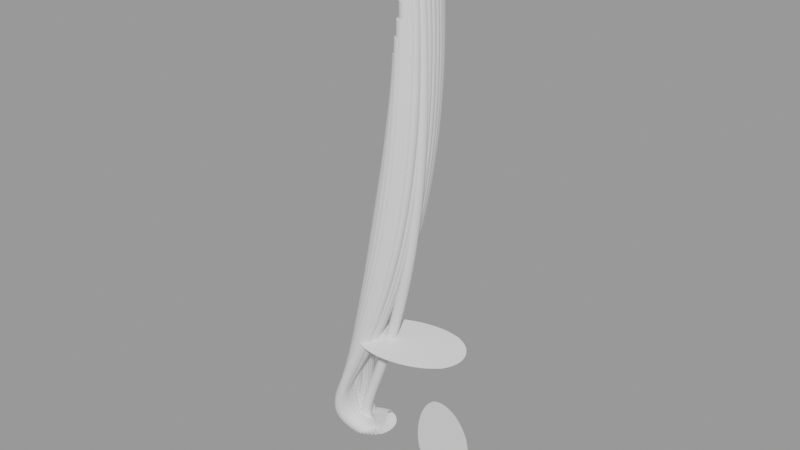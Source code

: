 # Source: muscle_geometry_nodes.blend  (saved by Blender 3.1.7; exported with 4.5.12 LTS)
import bpy
from mathutils import Matrix  # noqa: F401  (used for matrix-valued properties, if any)

bpy.ops.wm.read_factory_settings(use_empty=True)
scene = bpy.context.scene
scene.name = 'Scene'

# ---- collections
col_anatomiccharacter = bpy.data.collections.new('AnatomicCharacter'); scene.collection.children.link(col_anatomiccharacter)
col_joints = bpy.data.collections.new('Joints'); col_anatomiccharacter.children.link(col_joints)
col_bones = bpy.data.collections.new('Bones'); col_anatomiccharacter.children.link(col_bones)
col_muscle_control_points = bpy.data.collections.new('Muscle Control Points'); col_anatomiccharacter.children.link(col_muscle_control_points)
col_muscles = bpy.data.collections.new('Muscles'); col_anatomiccharacter.children.link(col_muscles)
col_skin = bpy.data.collections.new('Skin'); col_anatomiccharacter.children.link(col_skin)

# ---- node groups
ng_muscle_insertion_controlsurface = bpy.data.node_groups.new('Muscle.Insertion.ControlSurface', 'GeometryNodeTree')
_s = ng_muscle_insertion_controlsurface.interface.new_socket(name='Geometry', in_out='OUTPUT', socket_type='NodeSocketGeometry')
_s = ng_muscle_insertion_controlsurface.interface.new_socket(name='Geometry', in_out='INPUT', socket_type='NodeSocketGeometry')
_s = ng_muscle_insertion_controlsurface.interface.new_socket(name='Object', in_out='INPUT', socket_type='NodeSocketObject')
ng_muscle_insertion_controlsurface.is_modifier = True
_N = ng_muscle_insertion_controlsurface.nodes; _L = ng_muscle_insertion_controlsurface.links
n0 = _N.new('GeometryNodeInputPosition'); n0.name = 'Position'; n0.location = (-880, 200)
n1 = _N.new('GeometryNodeInputNormal'); n1.name = 'Normal'; n1.location = (-880, 80)
n1.legacy_corner_normals = True
n2 = _N.new('ShaderNodeVectorMath'); n2.name = 'Vector Math'; n2.location = (-680, 120)
n2.operation = 'SCALE'
n2.inputs[3].default_value = -1.0
n3 = _N.new('GeometryNodeRaycast'); n3.name = 'Raycast'; n3.location = (-440, 360)
n4 = _N.new('GeometryNodeSetPosition'); n4.name = 'Set Position'; n4.location = (-200, 400)
n5 = _N.new('NodeGroupOutput'); n5.name = 'Group Output'; n5.location = (40, 400)
n6 = _N.new('GeometryNodeObjectInfo'); n6.name = 'Object Info'; n6.location = (-680, 380)
n6.transform_space = 'RELATIVE'
n7 = _N.new('NodeGroupInput'); n7.name = 'Group Input'; n7.location = (-880, 600)
_L.new(n6.outputs[4], n3.inputs[0])
_L.new(n7.outputs[0], n4.inputs[0])
_L.new(n4.outputs[0], n5.inputs[0])
_L.new(n3.outputs[1], n4.inputs[2])
_L.new(n0.outputs[0], n3.inputs[2])
_L.new(n2.outputs[0], n3.inputs[3])
_L.new(n1.outputs[0], n2.inputs[0])
_L.new(n3.outputs[0], n4.inputs[1])
_L.new(n7.outputs[1], n6.inputs[0])
n5.is_active_output = True
ng_muscle_fibers = bpy.data.node_groups.new('Muscle.Fibers', 'GeometryNodeTree')
_s = ng_muscle_fibers.interface.new_socket(name='Geometry', in_out='OUTPUT', socket_type='NodeSocketGeometry')
_s = ng_muscle_fibers.interface.new_socket(name='Geometry', in_out='INPUT', socket_type='NodeSocketGeometry')
_s = ng_muscle_fibers.interface.new_socket(name='Insertion Surface 1', in_out='INPUT', socket_type='NodeSocketObject')
_s.default_value = None
_s = ng_muscle_fibers.interface.new_socket(name='Control Surface 1', in_out='INPUT', socket_type='NodeSocketObject')
_s.default_value = None
_s = ng_muscle_fibers.interface.new_socket(name='Insertion Surface 2', in_out='INPUT', socket_type='NodeSocketObject')
_s.default_value = None
_s = ng_muscle_fibers.interface.new_socket(name='Control Surface 2', in_out='INPUT', socket_type='NodeSocketObject')
_s.default_value = None
ng_muscle_fibers.is_modifier = True
# nodes of 'Muscle.Fibers' reference scene objects; filled in after objects exist

# ---- meshes
me_muscle_test_controlpoint1_surface = bpy.data.meshes.new('Muscle.Test.ControlPoint1.Surface')
me_muscle_test_controlpoint1_surface.from_pydata([(-1.0, -1.0, 0.0), (1.0, -1.0, 0.0), (-1.0, 1.0, 0.0), (1.0, 1.0, 0.0)], [], [(0, 1, 3, 2)])
_uv = me_muscle_test_controlpoint1_surface.uv_layers.new(name='UVMap')
_uv.uv.foreach_set('vector', [0.0, 0.0, 1.0, 0.0, 1.0, 1.0, 0.0, 1.0])
me_muscle_test_controlpoint1_surface.use_remesh_fix_poles = True
me_muscle_test_controlpoint1_surface.use_remesh_preserve_attributes = False
me_muscle_test_controlpoint1_surface.update()
me_muscle_test_controlpoint2_surface = bpy.data.meshes.new('Muscle.Test.ControlPoint2.Surface')
me_muscle_test_controlpoint2_surface.from_pydata([(-1.0, -1.0, 0.0), (1.0, -1.0, 0.0), (-1.0, 1.0, 0.0), (1.0, 1.0, 0.0)], [], [(0, 1, 3, 2)])
_uv = me_muscle_test_controlpoint2_surface.uv_layers.new(name='UVMap')
_uv.uv.foreach_set('vector', [0.0, 0.0, 1.0, 0.0, 1.0, 1.0, 0.0, 1.0])
me_muscle_test_controlpoint2_surface.use_remesh_fix_poles = True
me_muscle_test_controlpoint2_surface.use_remesh_preserve_attributes = False
me_muscle_test_controlpoint2_surface.update()
me_muscle_test_insertion1_surface = bpy.data.meshes.new('Muscle.Test.Insertion1.Surface')
me_muscle_test_insertion1_surface.from_pydata([(-1.0, -1.0, 0.0), (1.0, -1.0, 0.0), (-1.0, 1.0, 0.0), (1.0, 1.0, 0.0)], [], [(0, 1, 3, 2)])
_uv = me_muscle_test_insertion1_surface.uv_layers.new(name='UVMap')
_uv.uv.foreach_set('vector', [0.0, 0.0, 1.0, 0.0, 1.0, 1.0, 0.0, 1.0])
me_muscle_test_insertion1_surface.use_remesh_fix_poles = True
me_muscle_test_insertion1_surface.use_remesh_preserve_attributes = False
me_muscle_test_insertion1_surface.update()
me_muscle_test_insertion2_surface = bpy.data.meshes.new('Muscle.Test.Insertion2.Surface')
me_muscle_test_insertion2_surface.from_pydata([(-1.0, -1.0, 0.0), (1.0, -1.0, 0.0), (-1.0, 1.0, 0.0), (1.0, 1.0, 0.0)], [], [(0, 1, 3, 2)])
_uv = me_muscle_test_insertion2_surface.uv_layers.new(name='UVMap')
_uv.uv.foreach_set('vector', [0.0, 0.0, 1.0, 0.0, 1.0, 1.0, 0.0, 1.0])
me_muscle_test_insertion2_surface.use_remesh_fix_poles = True
me_muscle_test_insertion2_surface.use_remesh_preserve_attributes = False
me_muscle_test_insertion2_surface.update()

# ---- curves / text
cu_muscle_test_centercurve = bpy.data.curves.new('Muscle.Test.CenterCurve', 'CURVE')
cu_muscle_test_centercurve.dimensions = '3D'
_sp = cu_muscle_test_centercurve.splines.new('BEZIER'); _sp.bezier_points.add(1)
_sp.bezier_points.foreach_set('co', [-0.1067, 0.02471, 0.0, 0.8808, -0.1728, 0.0])
_sp.bezier_points.foreach_set('handle_left', [-2.526, 0.1094, 0.0, 2.643, 0.2326, 0.0])
_sp.bezier_points.foreach_set('handle_right', [2.312, -0.05994, 0.0, -0.881, -0.5782, 0.0])
for _p, _l, _r in zip(_sp.bezier_points, ['ALIGNED', 'ALIGNED'], ['ALIGNED', 'ALIGNED']): _p.handle_left_type = _l; _p.handle_right_type = _r
_sp.order_u = 0
_sp.order_v = 0
_sp.resolution_u = 56
cu_muscle_test_centercurve.use_path = True
cu_muscle_test_centercurve.resolution_u = 56
cu_muscle_test_centercurve.fill_mode = 'FULL'

# ---- objects
ob_muscle_test_controlpoint1 = bpy.data.objects.new('Muscle.Test.ControlPoint1', me_muscle_test_controlpoint1_surface)
ob_muscle_test_controlpoint2 = bpy.data.objects.new('Muscle.Test.ControlPoint2', me_muscle_test_controlpoint2_surface)
ob_muscle_test_insertion1 = bpy.data.objects.new('Muscle.Test.Insertion1', me_muscle_test_insertion1_surface)
ob_muscle_test_insertion2 = bpy.data.objects.new('Muscle.Test.Insertion2', me_muscle_test_insertion2_surface)
ob_muscle_test = bpy.data.objects.new('Muscle.Test', cu_muscle_test_centercurve)
_N = ng_muscle_fibers.nodes; _L = ng_muscle_fibers.links
n0 = _N.new('GeometryNodeObjectInfo'); n0.name = 'Object Info'; n0.location = (-960, -480)
n0.transform_space = 'RELATIVE'
n1 = _N.new('GeometryNodeObjectInfo'); n1.name = 'Object Info.003'; n1.location = (-960, -720)
n1.transform_space = 'RELATIVE'
n2 = _N.new('GeometryNodeObjectInfo'); n2.name = 'Object Info.002'; n2.location = (-960, -1200)
n2.transform_space = 'RELATIVE'
n3 = _N.new('NodeGroupInput'); n3.name = 'Group Input.001'; n3.location = (-1600, -800)
n4 = _N.new('GeometryNodeMeshToPoints'); n4.name = 'Mesh to Points.003'; n4.location = (-720, -720)
n4.inputs[3].default_value = 0.25
n5 = _N.new('GeometryNodeMeshToPoints'); n5.name = 'Mesh to Points.002'; n5.location = (-720, -1200)
n5.inputs[3].default_value = 0.25
n6 = _N.new('GeometryNodeMeshToPoints'); n6.name = 'Mesh to Points'; n6.location = (-720, -480)
n6.inputs[3].default_value = 0.25
n7 = _N.new('NodeGroupInput'); n7.name = 'Group Input'; n7.location = (-1600, 0)
n8 = _N.new('GeometryNodeSplineParameter'); n8.name = 'Spline Parameter'; n8.location = (-960, -220)
n9 = _N.new('ShaderNodeFloatCurve'); n9.name = 'Float Curve'; n9.location = (-760, 0)
_c = n9.mapping.curves[0]
while len(_c.points) > 2: _c.points.remove(_c.points[-1])
_c.points[0].location = (0.0, 0.15); _c.points[0].handle_type = 'AUTO'
_c.points[1].location = (0.50455, 0.4875); _c.points[1].handle_type = 'AUTO'
_p = _c.points.new(1.0, 0.1625); _p.handle_type = 'AUTO'
n9.mapping.update()
n10 = _N.new('GeometryNodeInstanceOnPoints'); n10.name = 'Instance on Points'; n10.location = (-160, 160)
n11 = _N.new('GeometryNodeSetCurveRadius'); n11.name = 'Set Curve Radius'; n11.location = (-420, 160)
n12 = _N.new('GeometryNodeRealizeInstances'); n12.name = 'Realize Instances.001'; n12.location = (160, 0)
n13 = _N.new('GeometryNodeSetPosition'); n13.name = 'Set Position'; n13.location = (480, 0)
n14 = _N.new('GeometryNodeSetCurveHandlePositions'); n14.name = 'Set Handle Positions.001'; n14.location = (720, 0)
n15 = _N.new('GeometryNodeSetPosition'); n15.name = 'Set Position.002'; n15.location = (960, 0)
n16 = _N.new('GeometryNodeSetCurveHandlePositions'); n16.name = 'Set Handle Positions'; n16.location = (1200, 0)
n16.width = 137
n17 = _N.new('GeometryNodeCurvePrimitiveCircle'); n17.name = 'Curve Circle'; n17.location = (1200, -300)
n18 = _N.new('GeometryNodeCurveToMesh'); n18.name = 'Curve to Mesh'; n18.location = (1440, 0)
n18.inputs[3].default_value = True
n19 = _N.new('NodeGroupOutput'); n19.name = 'Group Output'; n19.location = (1680, 0)
n20 = _N.new('GeometryNodeCurveEndpointSelection'); n20.name = 'Endpoint Selection.001'; n20.location = (720, 240)
n20.inputs[0].default_value = 0
n21 = _N.new('GeometryNodeCurveEndpointSelection'); n21.name = 'Endpoint Selection'; n21.location = (160, 240)
n21.inputs[1].default_value = 0
n22 = _N.new('GeometryNodeObjectInfo'); n22.name = 'Object Info.001'; n22.location = (-960, -960)
n22.transform_space = 'RELATIVE'
n23 = _N.new('GeometryNodeMeshToPoints'); n23.name = 'Mesh to Points.001'; n23.location = (-720, -960)
n23.inputs[3].default_value = 0.25
n24 = _N.new('GeometryNodeInputPosition'); n24.name = 'Position.002'; n24.location = (0, -1280)
n25 = _N.new('GeometryNodeInputPosition'); n25.name = 'Position'; n25.location = (0, -560)
n26 = _N.new('GeometryNodeInputPosition'); n26.name = 'Position.003'; n26.location = (0, -800)
n27 = _N.new('GeometryNodeInputPosition'); n27.name = 'Position.001'; n27.location = (0, -1040)
n28 = _N.new('GeometryNodeInputNamedAttribute'); n28.name = 'Named Attribute'; n28.location = (1415, 0)
n28.inputs[0].default_value = 'radius'
n29 = _N.new('GeometryNodeSwitch'); n29.name = 'Switch'; n29.location = (1415, 0)
n29.input_type = 'FLOAT'
n29.inputs[1].default_value = 1.0
n30 = _N.new('GeometryNodeSampleIndex'); n30.name = 'Sample Index'; n30.location = (0, 0)
n30.data_type = 'FLOAT_VECTOR'
n30.clamp = True
n31 = _N.new('GeometryNodeInputIndex'); n31.name = 'Index'; n31.location = (0, 0)
n32 = _N.new('GeometryNodeSampleIndex'); n32.name = 'Sample Index.001'; n32.location = (0, 0)
n32.data_type = 'FLOAT_VECTOR'
n32.clamp = True
n33 = _N.new('GeometryNodeInputIndex'); n33.name = 'Index.001'; n33.location = (0, 0)
n34 = _N.new('GeometryNodeSampleIndex'); n34.name = 'Sample Index.002'; n34.location = (0, 0)
n34.data_type = 'FLOAT_VECTOR'
n34.clamp = True
n35 = _N.new('GeometryNodeInputIndex'); n35.name = 'Index.002'; n35.location = (0, 0)
n36 = _N.new('GeometryNodeSampleIndex'); n36.name = 'Sample Index.003'; n36.location = (0, 0)
n36.data_type = 'FLOAT_VECTOR'
n36.clamp = True
n37 = _N.new('GeometryNodeInputIndex'); n37.name = 'Index.003'; n37.location = (0, 0)
_L.new(n17.outputs[0], n18.inputs[1])
_L.new(n8.outputs[0], n9.inputs[1])
_L.new(n9.outputs[0], n11.inputs[2])
_L.new(n0.outputs[4], n6.inputs[0])
_L.new(n25.outputs[0], n36.inputs[1])
_L.new(n10.outputs[0], n12.inputs[0])
_L.new(n11.outputs[0], n10.inputs[2])
_L.new(n12.outputs[0], n13.inputs[0])
_L.new(n36.outputs[0], n13.inputs[2])
_L.new(n7.outputs[0], n11.inputs[0])
_L.new(n21.outputs[0], n13.inputs[1])
_L.new(n20.outputs[0], n15.inputs[1])
_L.new(n27.outputs[0], n32.inputs[1])
_L.new(n15.outputs[0], n16.inputs[0])
_L.new(n32.outputs[0], n15.inputs[2])
_L.new(n20.outputs[0], n16.inputs[1])
_L.new(n21.outputs[0], n14.inputs[1])
_L.new(n6.outputs[0], n10.inputs[0])
_L.new(n6.outputs[0], n36.inputs[0])
_L.new(n22.outputs[4], n23.inputs[0])
_L.new(n23.outputs[0], n32.inputs[0])
_L.new(n18.outputs[0], n19.inputs[0])
_L.new(n24.outputs[0], n30.inputs[1])
_L.new(n30.outputs[0], n16.inputs[2])
_L.new(n2.outputs[4], n5.inputs[0])
_L.new(n5.outputs[0], n30.inputs[0])
_L.new(n1.outputs[4], n4.inputs[0])
_L.new(n4.outputs[0], n34.inputs[0])
_L.new(n26.outputs[0], n34.inputs[1])
_L.new(n34.outputs[0], n14.inputs[2])
_L.new(n3.outputs[1], n0.inputs[0])
_L.new(n3.outputs[2], n1.inputs[0])
_L.new(n3.outputs[3], n22.inputs[0])
_L.new(n3.outputs[4], n2.inputs[0])
_L.new(n13.outputs[0], n14.inputs[0])
_L.new(n14.outputs[0], n15.inputs[0])
_L.new(n16.outputs[0], n18.inputs[0])
_L.new(n28.outputs[1], n29.inputs[0])
_L.new(n28.outputs[0], n29.inputs[2])
_L.new(n29.outputs[0], n18.inputs[2])
_L.new(n31.outputs[0], n30.inputs[2])
_L.new(n33.outputs[0], n32.inputs[2])
_L.new(n35.outputs[0], n34.inputs[2])
_L.new(n37.outputs[0], n36.inputs[2])
n19.is_active_output = True

# ---- transforms, parenting, visibility, modifiers, constraints
ob_muscle_test_controlpoint1.location = (1.271, 1.336, -1.591)
ob_muscle_test_controlpoint1.rotation_euler = (4.301, 3.544, 5.097)
ob_muscle_test_controlpoint1.scale = (1.149, 1.579, 1.133)
_m = ob_muscle_test_controlpoint1.modifiers.new('Subdivision', 'SUBSURF')
_m.levels = 4
_m.render_levels = 4
ob_muscle_test_controlpoint2.location = (0.6934, 0.5322, 2.106)
ob_muscle_test_controlpoint2.rotation_euler = (0.04806, -0.1134, 1.896)
ob_muscle_test_controlpoint2.scale = (1.035, 1.704, 1.019)
_m = ob_muscle_test_controlpoint2.modifiers.new('Subdivision', 'SUBSURF')
_m.levels = 4
_m.render_levels = 4
ob_muscle_test_insertion1.location = (-0.8509, 0.6893, -1.434)
ob_muscle_test_insertion1.rotation_euler = (2.972, 0.06109, 1.921)
ob_muscle_test_insertion1.scale = (0.5732, 0.5732, 0.5732)
ob_muscle_test_insertion1.color = (1.0, 0.2275, 0.03307, 1.0)
_m = ob_muscle_test_insertion1.modifiers.new('Subdivision', 'SUBSURF')
_m.levels = 4
_m.render_levels = 4
_m = ob_muscle_test_insertion1.modifiers.new('GeometryNodes', 'NODES')
_m.node_group = ng_muscle_insertion_controlsurface
_gi = [s.identifier for s in ng_muscle_insertion_controlsurface.interface.items_tree if s.item_type == 'SOCKET' and s.in_out == 'INPUT']
_m[_gi[1]] = None  # Object
ob_muscle_test_insertion2.location = (1.009, 0.2616, 11.7)
ob_muscle_test_insertion2.rotation_euler = (-4.576, -3.144, 4.909)
ob_muscle_test_insertion2.scale = (0.7622, 2.443, 1.009)
_m = ob_muscle_test_insertion2.modifiers.new('Subdivision', 'SUBSURF')
_m.levels = 4
_m.render_levels = 4
_m = ob_muscle_test_insertion2.modifiers.new('GeometryNodes', 'NODES')
_m.node_group = ng_muscle_insertion_controlsurface
_gi = [s.identifier for s in ng_muscle_insertion_controlsurface.interface.items_tree if s.item_type == 'SOCKET' and s.in_out == 'INPUT']
_m[_gi[1]] = None  # Object
ob_muscle_test.location = (-0.4414, 0.2102, 13.03)
ob_muscle_test.color = (1.0, 0.1297, 0.09723, 1.0)
_m = ob_muscle_test.modifiers.new('Muscle Test 1', 'NODES')
_m.node_group = ng_muscle_fibers
_gi = [s.identifier for s in ng_muscle_fibers.interface.items_tree if s.item_type == 'SOCKET' and s.in_out == 'INPUT']
_m[_gi[1]] = ob_muscle_test_insertion1  # Insertion Surface 1
_m[_gi[2]] = ob_muscle_test_controlpoint1  # Control Surface 1
_m[_gi[3]] = ob_muscle_test_insertion2  # Insertion Surface 2
_m[_gi[4]] = ob_muscle_test_controlpoint2  # Control Surface 2
_m = ob_muscle_test.modifiers.new('Muscle Test 2', 'NODES')
_m.node_group = None
_m.show_render = False
_m = ob_muscle_test.modifiers.new('Muscle Test 3', 'NODES')
_m.node_group = None
_m.show_render = False

# ---- collection membership
col_muscle_control_points.objects.link(ob_muscle_test_controlpoint1)
col_muscle_control_points.objects.link(ob_muscle_test_controlpoint2)
col_muscle_control_points.objects.link(ob_muscle_test_insertion1)
col_muscle_control_points.objects.link(ob_muscle_test_insertion2)
col_muscles.objects.link(ob_muscle_test)

# ---- scene / render settings (as saved in the file)
scene.frame_start = 1; scene.frame_end = 250; scene.frame_set(53)
scene.render.engine = 'BLENDER_WORKBENCH'
scene.cycles.sampling_pattern = 'TABULATED_SOBOL'
scene.cycles.use_light_tree = False
scene.view_settings.view_transform = 'Filmic'
bpy.context.view_layer.update()

# ---- added for rendering (the .blend has no active camera and no usable light): camera, sun + grey world if the file has none
cam_auto = bpy.data.cameras.new('AutoCamera')
cam_auto.lens = 50.0
cam_auto.sensor_width = 36.0
cam_auto.clip_end = 1000.0
ob_auto_camera = bpy.data.objects.new('AutoCamera', cam_auto)
scene.collection.objects.link(ob_auto_camera)
ob_auto_camera.location = (17.1611, -19.7526, 19.1914)
ob_auto_camera.rotation_euler = (1.09748, -7.21219e-08, 0.694738)
scene.camera = ob_auto_camera
light_auto_sun = bpy.data.lights.new('AutoSun', 'SUN')
light_auto_sun.energy = 3.0
light_auto_sun.angle = 0.0523599
ob_auto_sun = bpy.data.objects.new('AutoSun', light_auto_sun)
scene.collection.objects.link(ob_auto_sun)
ob_auto_sun.rotation_euler = (0.872665, 0.174533, 0.523599)
if scene.world is None:
    world_auto = bpy.data.worlds.new('AutoWorld')
    world_auto.color = (0.3, 0.3, 0.3)
    scene.world = world_auto
bpy.context.view_layer.update()
